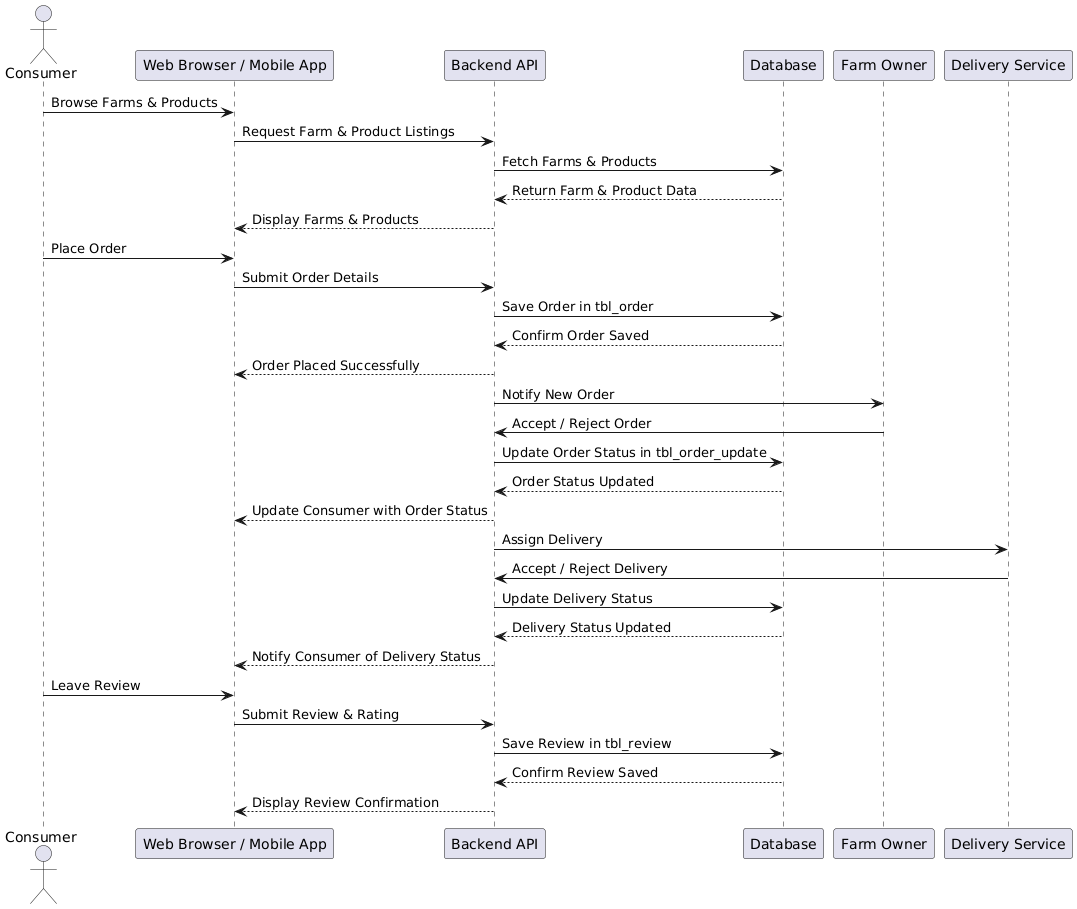

The diagram above was rendered by PlantUML. Its source (embedded in the PNG):
@startuml
actor Consumer
participant "Web Browser / Mobile App" as UI
participant "Backend API" as API
participant "Database" as DB
participant "Farm Owner" as Owner
participant "Delivery Service" as Delivery

Consumer -> UI: Browse Farms & Products
UI -> API: Request Farm & Product Listings
API -> DB: Fetch Farms & Products
DB --> API: Return Farm & Product Data
API --> UI: Display Farms & Products

Consumer -> UI: Place Order
UI -> API: Submit Order Details
API -> DB: Save Order in tbl_order
DB --> API: Confirm Order Saved
API --> UI: Order Placed Successfully

API -> Owner: Notify New Order
Owner -> API: Accept / Reject Order
API -> DB: Update Order Status in tbl_order_update
DB --> API: Order Status Updated
API --> UI: Update Consumer with Order Status

API -> Delivery: Assign Delivery
Delivery -> API: Accept / Reject Delivery
API -> DB: Update Delivery Status
DB --> API: Delivery Status Updated
API --> UI: Notify Consumer of Delivery Status

Consumer -> UI: Leave Review
UI -> API: Submit Review & Rating
API -> DB: Save Review in tbl_review
DB --> API: Confirm Review Saved
API --> UI: Display Review Confirmation
@enduml